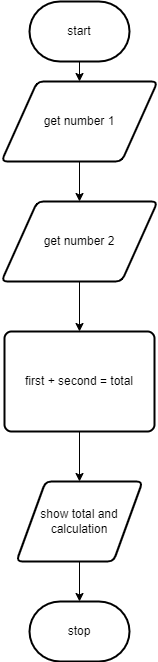

The diagram above was exported from draw.io. Its source (the exported page's mxGraphModel, read from the mxfile embedded in the PNG):
<mxGraphModel dx="690" dy="534" grid="1" gridSize="10" guides="1" tooltips="1" connect="1" arrows="1" fold="1" page="1" pageScale="1" pageWidth="827" pageHeight="1169" math="0" shadow="0">
  <root>
    <mxCell id="0" />
    <mxCell id="1" parent="0" />
    <mxCell id="7" style="edgeStyle=none;html=1;exitX=0.5;exitY=1;exitDx=0;exitDy=0;exitPerimeter=0;entryX=0.5;entryY=0;entryDx=0;entryDy=0;" parent="1" source="2" target="3" edge="1">
      <mxGeometry relative="1" as="geometry" />
    </mxCell>
    <mxCell id="2" value="start" style="strokeWidth=2;html=1;shape=mxgraph.flowchart.terminator;whiteSpace=wrap;" parent="1" vertex="1">
      <mxGeometry x="364" y="20" width="100" height="60" as="geometry" />
    </mxCell>
    <mxCell id="12" style="edgeStyle=none;html=1;exitX=0.5;exitY=1;exitDx=0;exitDy=0;" parent="1" source="3" target="11" edge="1">
      <mxGeometry relative="1" as="geometry" />
    </mxCell>
    <mxCell id="3" value="get number 1" style="shape=parallelogram;html=1;strokeWidth=2;perimeter=parallelogramPerimeter;whiteSpace=wrap;rounded=1;arcSize=12;size=0.23;" parent="1" vertex="1">
      <mxGeometry x="336" y="100" width="156" height="80" as="geometry" />
    </mxCell>
    <mxCell id="9" style="edgeStyle=none;html=1;exitX=0.5;exitY=1;exitDx=0;exitDy=0;entryX=0.5;entryY=0;entryDx=0;entryDy=0;" parent="1" source="4" target="5" edge="1">
      <mxGeometry relative="1" as="geometry" />
    </mxCell>
    <mxCell id="4" value="first + second = total" style="rounded=1;whiteSpace=wrap;html=1;absoluteArcSize=1;arcSize=14;strokeWidth=2;" parent="1" vertex="1">
      <mxGeometry x="339" y="350" width="150" height="100" as="geometry" />
    </mxCell>
    <mxCell id="10" style="edgeStyle=none;html=1;exitX=0.5;exitY=1;exitDx=0;exitDy=0;entryX=0.5;entryY=0;entryDx=0;entryDy=0;entryPerimeter=0;" parent="1" source="5" target="6" edge="1">
      <mxGeometry relative="1" as="geometry" />
    </mxCell>
    <mxCell id="5" value="show total and calculation" style="shape=parallelogram;html=1;strokeWidth=2;perimeter=parallelogramPerimeter;whiteSpace=wrap;rounded=1;arcSize=12;size=0.23;" parent="1" vertex="1">
      <mxGeometry x="351" y="500" width="126" height="80" as="geometry" />
    </mxCell>
    <mxCell id="6" value="stop" style="strokeWidth=2;html=1;shape=mxgraph.flowchart.terminator;whiteSpace=wrap;" parent="1" vertex="1">
      <mxGeometry x="364" y="620" width="100" height="60" as="geometry" />
    </mxCell>
    <mxCell id="13" style="edgeStyle=none;html=1;exitX=0.5;exitY=1;exitDx=0;exitDy=0;entryX=0.5;entryY=0;entryDx=0;entryDy=0;" parent="1" source="11" target="4" edge="1">
      <mxGeometry relative="1" as="geometry" />
    </mxCell>
    <mxCell id="11" value="get number 2" style="shape=parallelogram;html=1;strokeWidth=2;perimeter=parallelogramPerimeter;whiteSpace=wrap;rounded=1;arcSize=12;size=0.23;" parent="1" vertex="1">
      <mxGeometry x="336" y="220" width="156" height="80" as="geometry" />
    </mxCell>
  </root>
</mxGraphModel>